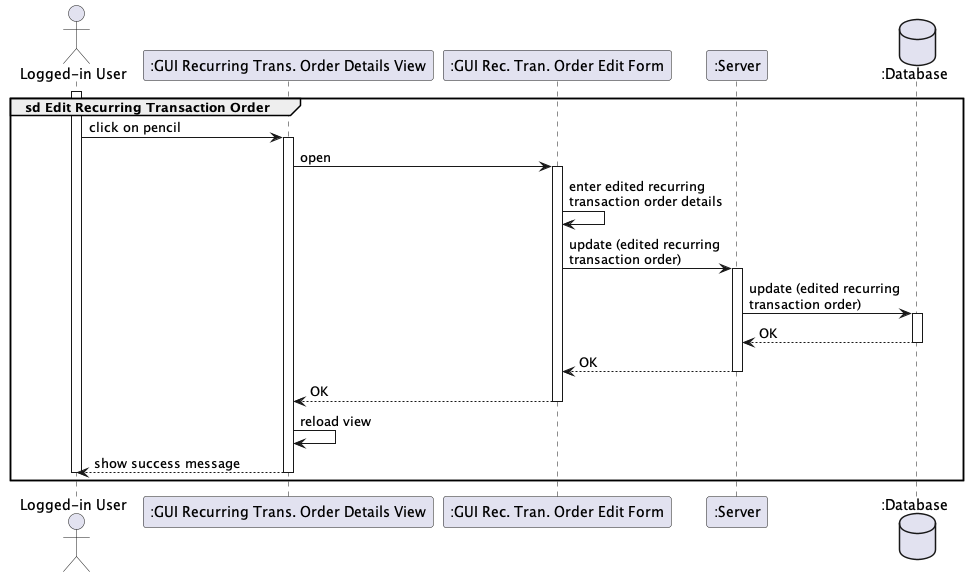

The diagram above was rendered by PlantUML. Its source (embedded in the PNG):
@startuml

actor "Logged-in User" as user
participant ":GUI Recurring Trans. Order Details View" as gui
participant ":GUI Rec. Tran. Order Edit Form" as edit
participant ":Server" as server
database ":Database" as database

group sd Edit Recurring Transaction Order
    activate user
    user -> gui++ : click on pencil
        gui -> edit++ : open
            edit -> edit : enter edited recurring \ntransaction order details
            edit -> server++ : update (edited recurring\ntransaction order)
                server -> database++ : update (edited recurring\ntransaction order)
                return OK
            return OK
        return OK
        gui -> gui : reload view
    return show success message
    deactivate user
end

@enduml